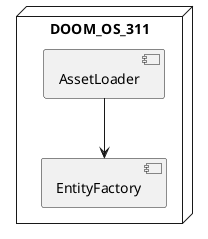

The diagram above was rendered by PlantUML. Its source (embedded in the PNG):
@startuml
node "DOOM_OS_311" {
    [AssetLoader] --> [EntityFactory]
}
@enduml